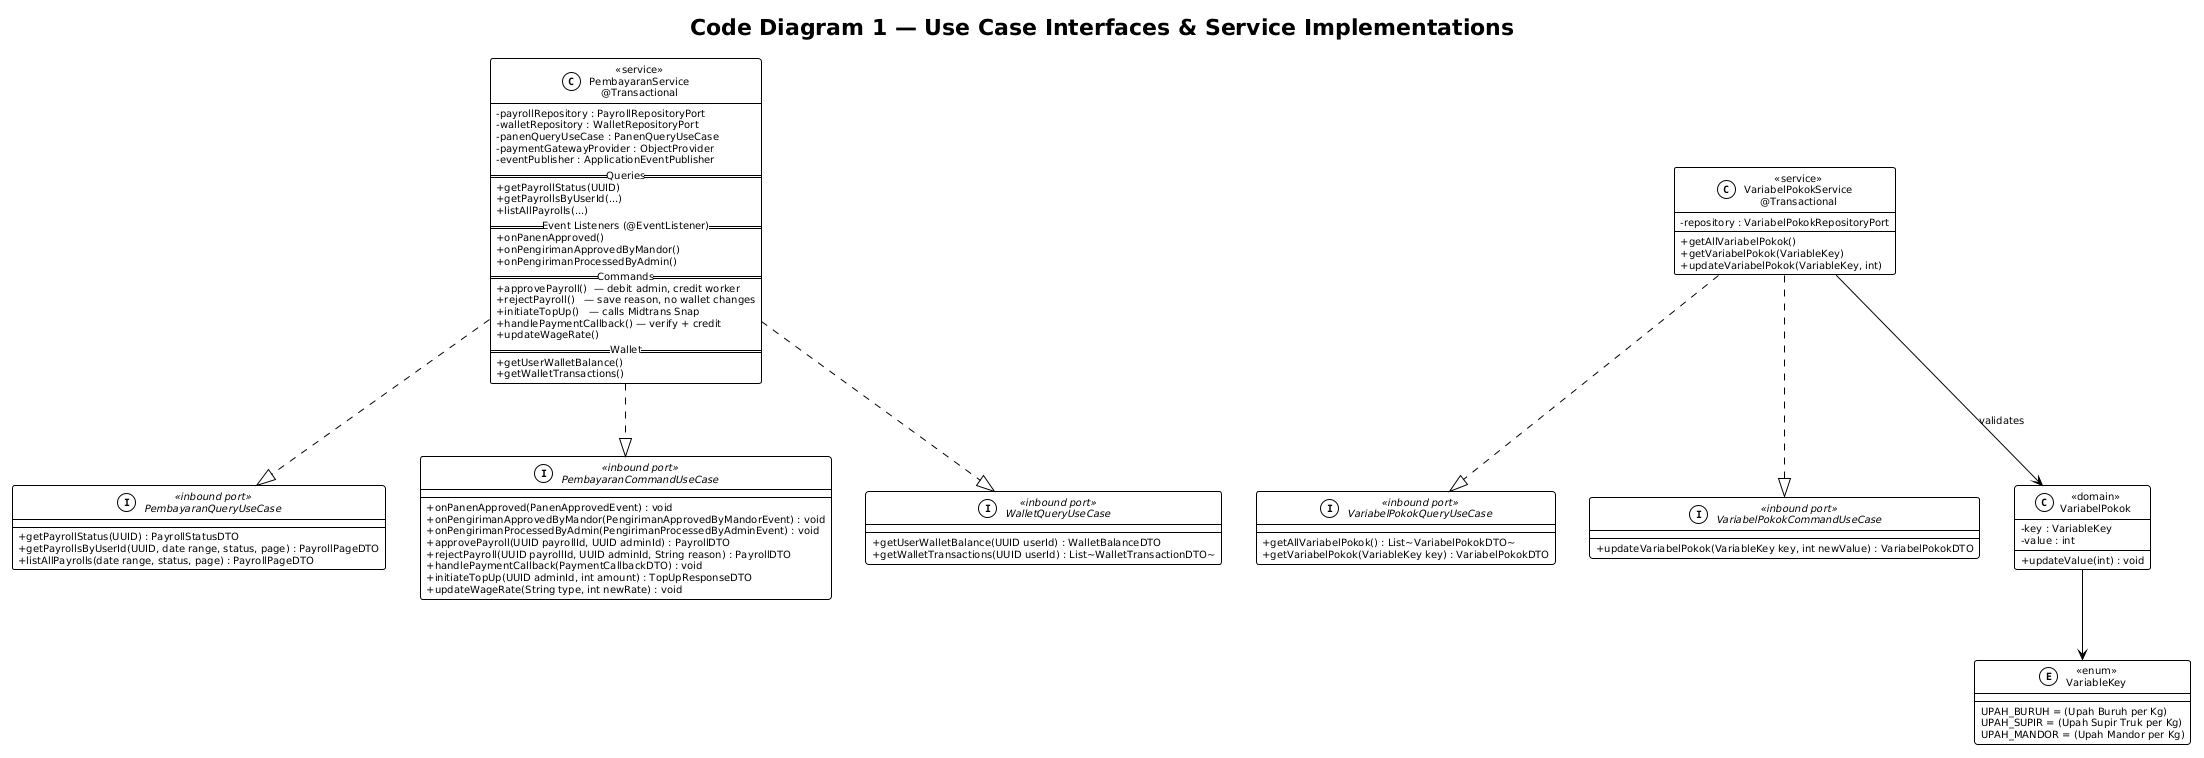

The diagram above was rendered by PlantUML. Its source (embedded in the PNG):
@startuml
!theme plain
skinparam classAttributeIconSize 0
skinparam backgroundColor #FFFFFF
skinparam defaultFontSize 10

title Code Diagram 1 — Use Case Interfaces & Service Implementations

' Inbound Ports
interface "«inbound port»\nPembayaranQueryUseCase" as QueryUC {
  + getPayrollStatus(UUID) : PayrollStatusDTO
  + getPayrollsByUserId(UUID, date range, status, page) : PayrollPageDTO
  + listAllPayrolls(date range, status, page) : PayrollPageDTO
}

interface "«inbound port»\nPembayaranCommandUseCase" as CommandUC {
  + onPanenApproved(PanenApprovedEvent) : void
  + onPengirimanApprovedByMandor(PengirimanApprovedByMandorEvent) : void
  + onPengirimanProcessedByAdmin(PengirimanProcessedByAdminEvent) : void
  + approvePayroll(UUID payrollId, UUID adminId) : PayrollDTO
  + rejectPayroll(UUID payrollId, UUID adminId, String reason) : PayrollDTO
  + handlePaymentCallback(PaymentCallbackDTO) : void
  + initiateTopUp(UUID adminId, int amount) : TopUpResponseDTO
  + updateWageRate(String type, int newRate) : void
}

interface "«inbound port»\nWalletQueryUseCase" as WalletUC {
  + getUserWalletBalance(UUID userId) : WalletBalanceDTO
  + getWalletTransactions(UUID userId) : List~WalletTransactionDTO~
}

interface "«inbound port»\nVariabelPokokQueryUseCase" as VpkQ {
  + getAllVariabelPokok() : List~VariabelPokokDTO~
  + getVariabelPokok(VariableKey key) : VariabelPokokDTO
}

interface "«inbound port»\nVariabelPokokCommandUseCase" as VpkC {
  + updateVariabelPokok(VariableKey key, int newValue) : VariabelPokokDTO
}

' Services
class "«service»\nPembayaranService\n@Transactional" as PembSvc {
  - payrollRepository : PayrollRepositoryPort
  - walletRepository : WalletRepositoryPort
  - panenQueryUseCase : PanenQueryUseCase
  - paymentGatewayProvider : ObjectProvider
  - eventPublisher : ApplicationEventPublisher
  ==Queries==
  + getPayrollStatus(UUID)
  + getPayrollsByUserId(...)
  + listAllPayrolls(...)
  ==Event Listeners (@EventListener)==
  + onPanenApproved()
  + onPengirimanApprovedByMandor()
  + onPengirimanProcessedByAdmin()
  ==Commands==
  + approvePayroll()  — debit admin, credit worker
  + rejectPayroll()   — save reason, no wallet changes
  + initiateTopUp()   — calls Midtrans Snap
  + handlePaymentCallback() — verify + credit
  + updateWageRate()
  ==Wallet==
  + getUserWalletBalance()
  + getWalletTransactions()
}

class "«service»\nVariabelPokokService\n@Transactional" as VpkSvc {
  - repository : VariabelPokokRepositoryPort
  + getAllVariabelPokok()
  + getVariabelPokok(VariableKey)
  + updateVariabelPokok(VariableKey, int)
}

' Domain
class "«domain»\nVariabelPokok" as Domain {
  - key : VariableKey
  - value : int
  + updateValue(int) : void
}

enum "«enum»\nVariableKey" as VKey {
  UPAH_BURUH = (Upah Buruh per Kg)
  UPAH_SUPIR = (Upah Supir Truk per Kg)
  UPAH_MANDOR = (Upah Mandor per Kg)
}

' Implementations
PembSvc ..|> QueryUC
PembSvc ..|> CommandUC
PembSvc ..|> WalletUC
VpkSvc ..|> VpkQ
VpkSvc ..|> VpkC
VpkSvc --> Domain : validates
Domain --> VKey
@enduml